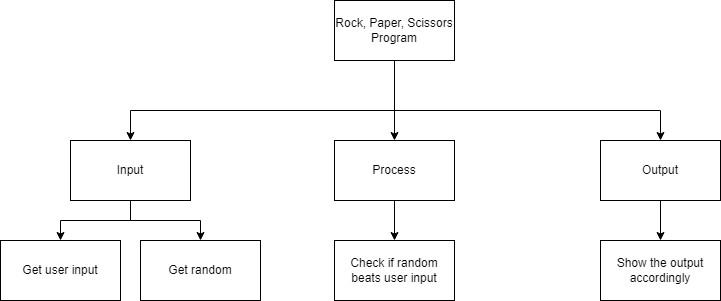

The diagram above was exported from draw.io. Its source (the exported page's mxGraphModel, read from the mxfile embedded in the PNG):
<mxGraphModel dx="1074" dy="749" grid="1" gridSize="10" guides="1" tooltips="1" connect="1" arrows="1" fold="1" page="1" pageScale="1" pageWidth="827" pageHeight="1169" math="0" shadow="0">
  <root>
    <mxCell id="0" />
    <mxCell id="1" parent="0" />
    <mxCell id="6" style="edgeStyle=orthogonalEdgeStyle;html=1;entryX=0.5;entryY=0;entryDx=0;entryDy=0;rounded=0;" parent="1" source="2" target="4" edge="1">
      <mxGeometry relative="1" as="geometry" />
    </mxCell>
    <mxCell id="7" style="edgeStyle=orthogonalEdgeStyle;rounded=0;html=1;entryX=0.5;entryY=0;entryDx=0;entryDy=0;" parent="1" source="2" target="3" edge="1">
      <mxGeometry relative="1" as="geometry">
        <Array as="points">
          <mxPoint x="414" y="190" />
          <mxPoint x="150" y="190" />
        </Array>
      </mxGeometry>
    </mxCell>
    <mxCell id="8" style="edgeStyle=orthogonalEdgeStyle;rounded=0;html=1;entryX=0.5;entryY=0;entryDx=0;entryDy=0;" parent="1" source="2" target="5" edge="1">
      <mxGeometry relative="1" as="geometry">
        <Array as="points">
          <mxPoint x="414" y="190" />
          <mxPoint x="680" y="190" />
        </Array>
      </mxGeometry>
    </mxCell>
    <mxCell id="2" value="Rock, Paper, Scissors Program" style="rounded=0;whiteSpace=wrap;html=1;" parent="1" vertex="1">
      <mxGeometry x="354" y="80" width="120" height="60" as="geometry" />
    </mxCell>
    <mxCell id="15" style="edgeStyle=orthogonalEdgeStyle;rounded=0;html=1;entryX=0.5;entryY=0;entryDx=0;entryDy=0;" parent="1" source="3" target="9" edge="1">
      <mxGeometry relative="1" as="geometry" />
    </mxCell>
    <mxCell id="16" style="edgeStyle=orthogonalEdgeStyle;rounded=0;html=1;entryX=0.5;entryY=0;entryDx=0;entryDy=0;" parent="1" source="3" target="10" edge="1">
      <mxGeometry relative="1" as="geometry" />
    </mxCell>
    <mxCell id="3" value="Input" style="rounded=0;whiteSpace=wrap;html=1;" parent="1" vertex="1">
      <mxGeometry x="90" y="220" width="120" height="60" as="geometry" />
    </mxCell>
    <mxCell id="14" style="edgeStyle=orthogonalEdgeStyle;rounded=0;html=1;entryX=0.5;entryY=0;entryDx=0;entryDy=0;" parent="1" source="4" target="11" edge="1">
      <mxGeometry relative="1" as="geometry" />
    </mxCell>
    <mxCell id="4" value="Process" style="rounded=0;whiteSpace=wrap;html=1;" parent="1" vertex="1">
      <mxGeometry x="354" y="220" width="120" height="60" as="geometry" />
    </mxCell>
    <mxCell id="13" style="edgeStyle=orthogonalEdgeStyle;rounded=0;html=1;entryX=0.5;entryY=0;entryDx=0;entryDy=0;" parent="1" source="5" target="12" edge="1">
      <mxGeometry relative="1" as="geometry" />
    </mxCell>
    <mxCell id="5" value="Output" style="rounded=0;whiteSpace=wrap;html=1;" parent="1" vertex="1">
      <mxGeometry x="620" y="220" width="120" height="60" as="geometry" />
    </mxCell>
    <mxCell id="9" value="Get user input" style="rounded=0;whiteSpace=wrap;html=1;" parent="1" vertex="1">
      <mxGeometry x="20" y="320" width="120" height="60" as="geometry" />
    </mxCell>
    <mxCell id="10" value="Get random" style="rounded=0;whiteSpace=wrap;html=1;" parent="1" vertex="1">
      <mxGeometry x="160" y="320" width="120" height="60" as="geometry" />
    </mxCell>
    <mxCell id="11" value="Check if random beats user input" style="rounded=0;whiteSpace=wrap;html=1;" parent="1" vertex="1">
      <mxGeometry x="354" y="320" width="120" height="60" as="geometry" />
    </mxCell>
    <mxCell id="12" value="Show the output accordingly" style="rounded=0;whiteSpace=wrap;html=1;" parent="1" vertex="1">
      <mxGeometry x="620" y="320" width="120" height="60" as="geometry" />
    </mxCell>
  </root>
</mxGraphModel>